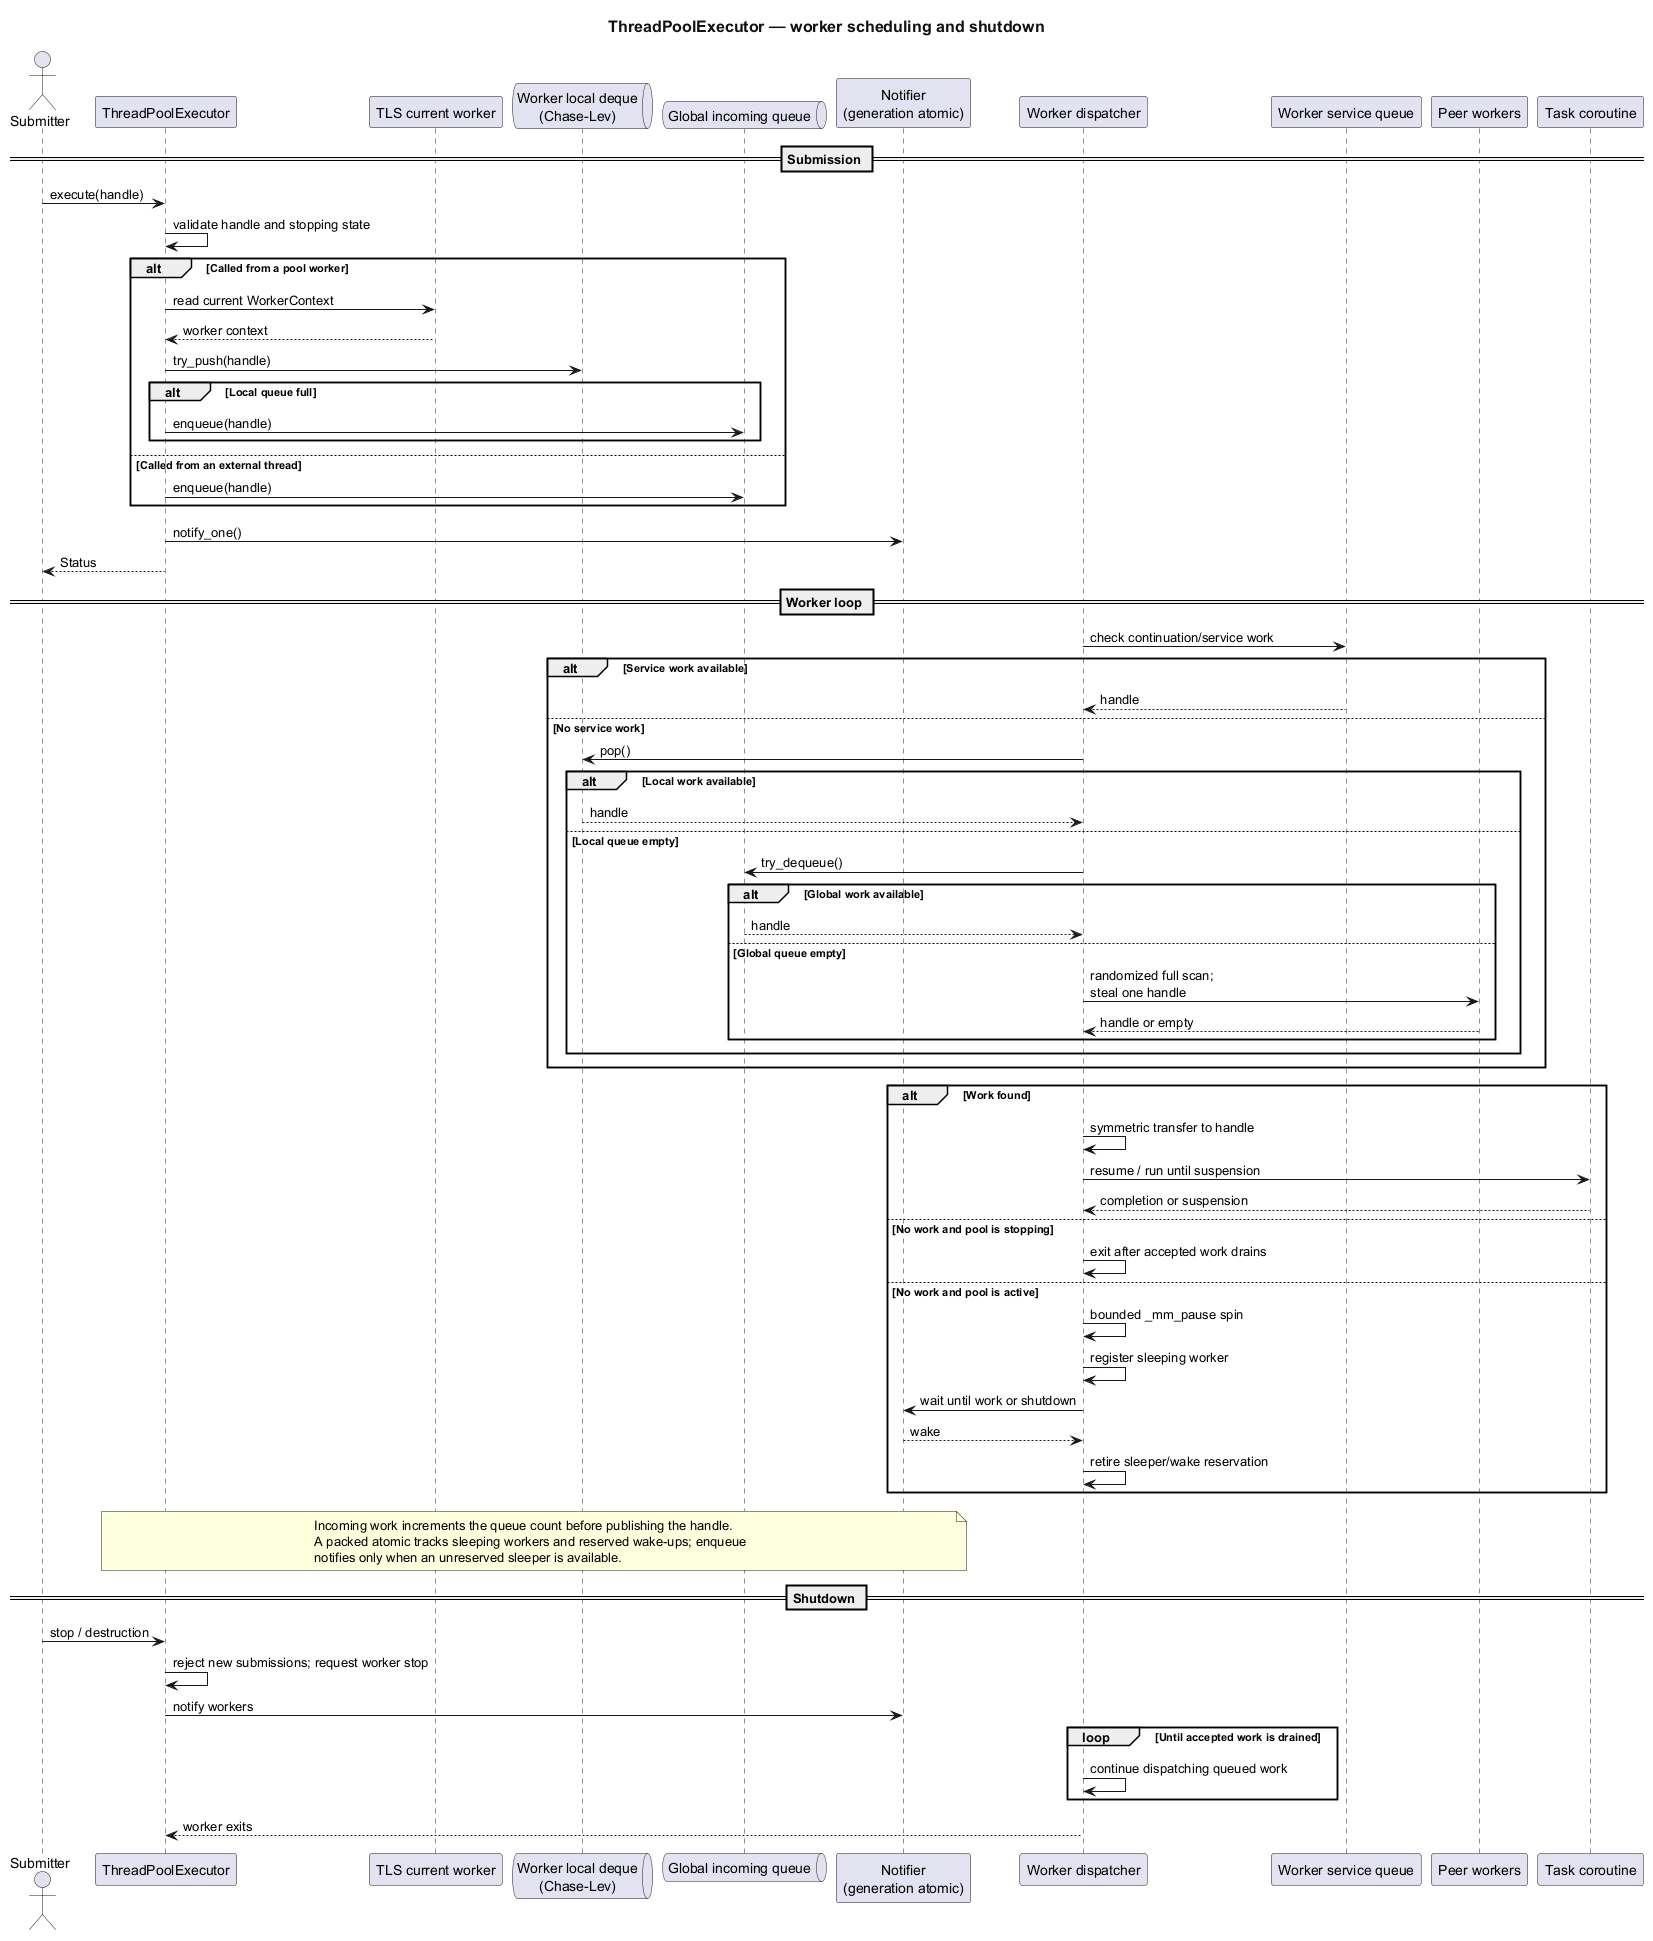

The diagram above was rendered by PlantUML. Its source (embedded in the PNG):
@startuml
title ThreadPoolExecutor — worker scheduling and shutdown
<style>
document {
  BackgroundColor #FFFFFF
  BoxPadding 10
  ParticipantPadding 10
}
title {
  FontSize 16
  FontColor #111111
}
</style>

actor "Submitter" as Submitter
participant "ThreadPoolExecutor" as Pool
participant "TLS current worker" as TLS
queue "Worker local deque\n(Chase-Lev)" as Local
queue "Global incoming queue" as Incoming
participant "Notifier\n(generation atomic)" as Notifier
participant "Worker dispatcher" as Dispatcher
participant "Worker service queue" as Service
participant "Peer workers" as Peers
participant "Task coroutine" as Task

==  Submission ==
Submitter -> Pool : execute(handle)
Pool -> Pool : validate handle and stopping state
alt Called from a pool worker
  Pool -> TLS : read current WorkerContext
  TLS --> Pool : worker context
  Pool -> Local : try_push(handle)
  alt Local queue full
    Pool -> Incoming : enqueue(handle)
  end
else Called from an external thread
  Pool -> Incoming : enqueue(handle)
end
Pool -> Notifier : notify_one()
Pool --> Submitter : Status

==  Worker loop ==
Dispatcher -> Service : check continuation/service work
alt Service work available
  Service --> Dispatcher : handle
else No service work
  Dispatcher -> Local : pop()
  alt Local work available
    Local --> Dispatcher : handle
  else Local queue empty
    Dispatcher -> Incoming : try_dequeue()
    alt Global work available
      Incoming --> Dispatcher : handle
    else Global queue empty
      Dispatcher -> Peers : randomized full scan;\nsteal one handle
      Peers --> Dispatcher : handle or empty
    end
  end
end

alt Work found
  Dispatcher -> Dispatcher : symmetric transfer to handle
  Dispatcher -> Task : resume / run until suspension
  Task --> Dispatcher : completion or suspension
else No work and pool is stopping
  Dispatcher -> Dispatcher : exit after accepted work drains
else No work and pool is active
  Dispatcher -> Dispatcher : bounded _mm_pause spin
  Dispatcher -> Dispatcher : register sleeping worker
  Dispatcher -> Notifier : wait until work or shutdown
  Notifier --> Dispatcher : wake
  Dispatcher -> Dispatcher : retire sleeper/wake reservation
end

note over Pool,Notifier
  Incoming work increments the queue count before publishing the handle.
  A packed atomic tracks sleeping workers and reserved wake-ups; enqueue
  notifies only when an unreserved sleeper is available.
end note

==  Shutdown ==
Submitter -> Pool : stop / destruction
Pool -> Pool : reject new submissions; request worker stop
Pool -> Notifier : notify workers
loop Until accepted work is drained
  Dispatcher -> Dispatcher : continue dispatching queued work
end
Dispatcher --> Pool : worker exits
@enduml